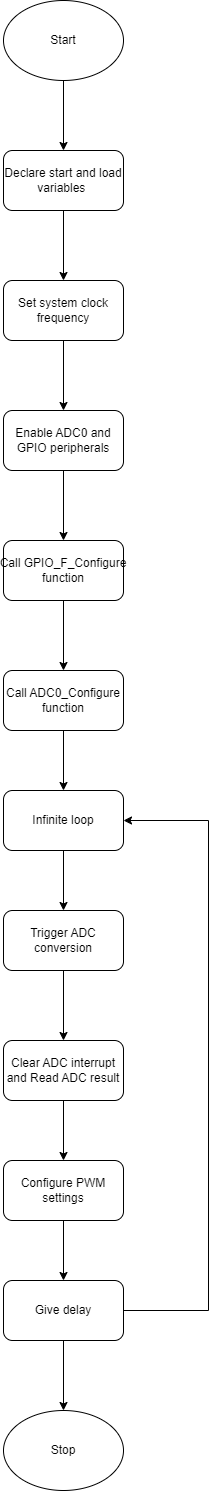

The diagram above was exported from draw.io. Its source (the exported page's mxGraphModel, read from the mxfile embedded in the PNG):
<mxGraphModel dx="1290" dy="557" grid="1" gridSize="10" guides="1" tooltips="1" connect="1" arrows="1" fold="1" page="1" pageScale="1" pageWidth="850" pageHeight="1100" math="0" shadow="0">
  <root>
    <mxCell id="0" />
    <mxCell id="1" parent="0" />
    <mxCell id="4nv4-a2nQGThrg8NLSIF-13" value="" style="edgeStyle=orthogonalEdgeStyle;rounded=0;orthogonalLoop=1;jettySize=auto;html=1;" edge="1" parent="1" source="4nv4-a2nQGThrg8NLSIF-1" target="4nv4-a2nQGThrg8NLSIF-2">
      <mxGeometry relative="1" as="geometry" />
    </mxCell>
    <mxCell id="4nv4-a2nQGThrg8NLSIF-1" value="Start" style="ellipse;whiteSpace=wrap;html=1;" vertex="1" parent="1">
      <mxGeometry x="365" y="70" width="120" height="80" as="geometry" />
    </mxCell>
    <mxCell id="4nv4-a2nQGThrg8NLSIF-14" value="" style="edgeStyle=orthogonalEdgeStyle;rounded=0;orthogonalLoop=1;jettySize=auto;html=1;" edge="1" parent="1" source="4nv4-a2nQGThrg8NLSIF-2" target="4nv4-a2nQGThrg8NLSIF-3">
      <mxGeometry relative="1" as="geometry" />
    </mxCell>
    <mxCell id="4nv4-a2nQGThrg8NLSIF-2" value="Declare start and load variables&amp;nbsp;" style="rounded=1;whiteSpace=wrap;html=1;" vertex="1" parent="1">
      <mxGeometry x="365" y="220" width="120" height="60" as="geometry" />
    </mxCell>
    <mxCell id="4nv4-a2nQGThrg8NLSIF-15" value="" style="edgeStyle=orthogonalEdgeStyle;rounded=0;orthogonalLoop=1;jettySize=auto;html=1;" edge="1" parent="1" source="4nv4-a2nQGThrg8NLSIF-3" target="4nv4-a2nQGThrg8NLSIF-4">
      <mxGeometry relative="1" as="geometry" />
    </mxCell>
    <mxCell id="4nv4-a2nQGThrg8NLSIF-3" value="Set system clock frequency" style="rounded=1;whiteSpace=wrap;html=1;" vertex="1" parent="1">
      <mxGeometry x="365" y="350" width="120" height="60" as="geometry" />
    </mxCell>
    <mxCell id="4nv4-a2nQGThrg8NLSIF-16" value="" style="edgeStyle=orthogonalEdgeStyle;rounded=0;orthogonalLoop=1;jettySize=auto;html=1;" edge="1" parent="1" source="4nv4-a2nQGThrg8NLSIF-4" target="4nv4-a2nQGThrg8NLSIF-5">
      <mxGeometry relative="1" as="geometry" />
    </mxCell>
    <mxCell id="4nv4-a2nQGThrg8NLSIF-4" value="Enable ADC0 and GPIO peripherals" style="rounded=1;whiteSpace=wrap;html=1;" vertex="1" parent="1">
      <mxGeometry x="365" y="480" width="120" height="60" as="geometry" />
    </mxCell>
    <mxCell id="4nv4-a2nQGThrg8NLSIF-17" value="" style="edgeStyle=orthogonalEdgeStyle;rounded=0;orthogonalLoop=1;jettySize=auto;html=1;" edge="1" parent="1" source="4nv4-a2nQGThrg8NLSIF-5" target="4nv4-a2nQGThrg8NLSIF-6">
      <mxGeometry relative="1" as="geometry" />
    </mxCell>
    <mxCell id="4nv4-a2nQGThrg8NLSIF-5" value="Call&amp;nbsp;GPIO_F_Configure function" style="rounded=1;whiteSpace=wrap;html=1;" vertex="1" parent="1">
      <mxGeometry x="365" y="610" width="120" height="60" as="geometry" />
    </mxCell>
    <mxCell id="4nv4-a2nQGThrg8NLSIF-18" value="" style="edgeStyle=orthogonalEdgeStyle;rounded=0;orthogonalLoop=1;jettySize=auto;html=1;" edge="1" parent="1" source="4nv4-a2nQGThrg8NLSIF-6" target="4nv4-a2nQGThrg8NLSIF-7">
      <mxGeometry relative="1" as="geometry" />
    </mxCell>
    <mxCell id="4nv4-a2nQGThrg8NLSIF-6" value="Call&amp;nbsp;ADC0_Configure function" style="rounded=1;whiteSpace=wrap;html=1;" vertex="1" parent="1">
      <mxGeometry x="365" y="740" width="120" height="60" as="geometry" />
    </mxCell>
    <mxCell id="4nv4-a2nQGThrg8NLSIF-19" value="" style="edgeStyle=orthogonalEdgeStyle;rounded=0;orthogonalLoop=1;jettySize=auto;html=1;" edge="1" parent="1" source="4nv4-a2nQGThrg8NLSIF-7" target="4nv4-a2nQGThrg8NLSIF-8">
      <mxGeometry relative="1" as="geometry" />
    </mxCell>
    <mxCell id="4nv4-a2nQGThrg8NLSIF-7" value="Infinite loop" style="rounded=1;whiteSpace=wrap;html=1;" vertex="1" parent="1">
      <mxGeometry x="365" y="860" width="120" height="60" as="geometry" />
    </mxCell>
    <mxCell id="4nv4-a2nQGThrg8NLSIF-20" value="" style="edgeStyle=orthogonalEdgeStyle;rounded=0;orthogonalLoop=1;jettySize=auto;html=1;" edge="1" parent="1" source="4nv4-a2nQGThrg8NLSIF-8" target="4nv4-a2nQGThrg8NLSIF-9">
      <mxGeometry relative="1" as="geometry" />
    </mxCell>
    <mxCell id="4nv4-a2nQGThrg8NLSIF-8" value="Trigger ADC conversion" style="rounded=1;whiteSpace=wrap;html=1;" vertex="1" parent="1">
      <mxGeometry x="365" y="980" width="120" height="60" as="geometry" />
    </mxCell>
    <mxCell id="4nv4-a2nQGThrg8NLSIF-21" value="" style="edgeStyle=orthogonalEdgeStyle;rounded=0;orthogonalLoop=1;jettySize=auto;html=1;" edge="1" parent="1" source="4nv4-a2nQGThrg8NLSIF-9" target="4nv4-a2nQGThrg8NLSIF-10">
      <mxGeometry relative="1" as="geometry" />
    </mxCell>
    <mxCell id="4nv4-a2nQGThrg8NLSIF-9" value="Clear ADC interrupt and Read ADC result" style="rounded=1;whiteSpace=wrap;html=1;" vertex="1" parent="1">
      <mxGeometry x="365" y="1110" width="120" height="60" as="geometry" />
    </mxCell>
    <mxCell id="4nv4-a2nQGThrg8NLSIF-22" value="" style="edgeStyle=orthogonalEdgeStyle;rounded=0;orthogonalLoop=1;jettySize=auto;html=1;" edge="1" parent="1" source="4nv4-a2nQGThrg8NLSIF-10" target="4nv4-a2nQGThrg8NLSIF-11">
      <mxGeometry relative="1" as="geometry" />
    </mxCell>
    <mxCell id="4nv4-a2nQGThrg8NLSIF-10" value="Configure PWM settings" style="rounded=1;whiteSpace=wrap;html=1;" vertex="1" parent="1">
      <mxGeometry x="365" y="1230" width="120" height="60" as="geometry" />
    </mxCell>
    <mxCell id="4nv4-a2nQGThrg8NLSIF-23" value="" style="edgeStyle=orthogonalEdgeStyle;rounded=0;orthogonalLoop=1;jettySize=auto;html=1;" edge="1" parent="1" source="4nv4-a2nQGThrg8NLSIF-11" target="4nv4-a2nQGThrg8NLSIF-12">
      <mxGeometry relative="1" as="geometry" />
    </mxCell>
    <mxCell id="4nv4-a2nQGThrg8NLSIF-24" style="edgeStyle=orthogonalEdgeStyle;rounded=0;orthogonalLoop=1;jettySize=auto;html=1;exitX=1;exitY=0.5;exitDx=0;exitDy=0;entryX=1;entryY=0.5;entryDx=0;entryDy=0;" edge="1" parent="1" source="4nv4-a2nQGThrg8NLSIF-11" target="4nv4-a2nQGThrg8NLSIF-7">
      <mxGeometry relative="1" as="geometry">
        <Array as="points">
          <mxPoint x="570" y="1380" />
          <mxPoint x="570" y="890" />
        </Array>
      </mxGeometry>
    </mxCell>
    <mxCell id="4nv4-a2nQGThrg8NLSIF-11" value="Give delay" style="rounded=1;whiteSpace=wrap;html=1;" vertex="1" parent="1">
      <mxGeometry x="365" y="1350" width="120" height="60" as="geometry" />
    </mxCell>
    <mxCell id="4nv4-a2nQGThrg8NLSIF-12" value="Stop" style="ellipse;whiteSpace=wrap;html=1;" vertex="1" parent="1">
      <mxGeometry x="365" y="1480" width="120" height="80" as="geometry" />
    </mxCell>
  </root>
</mxGraphModel>